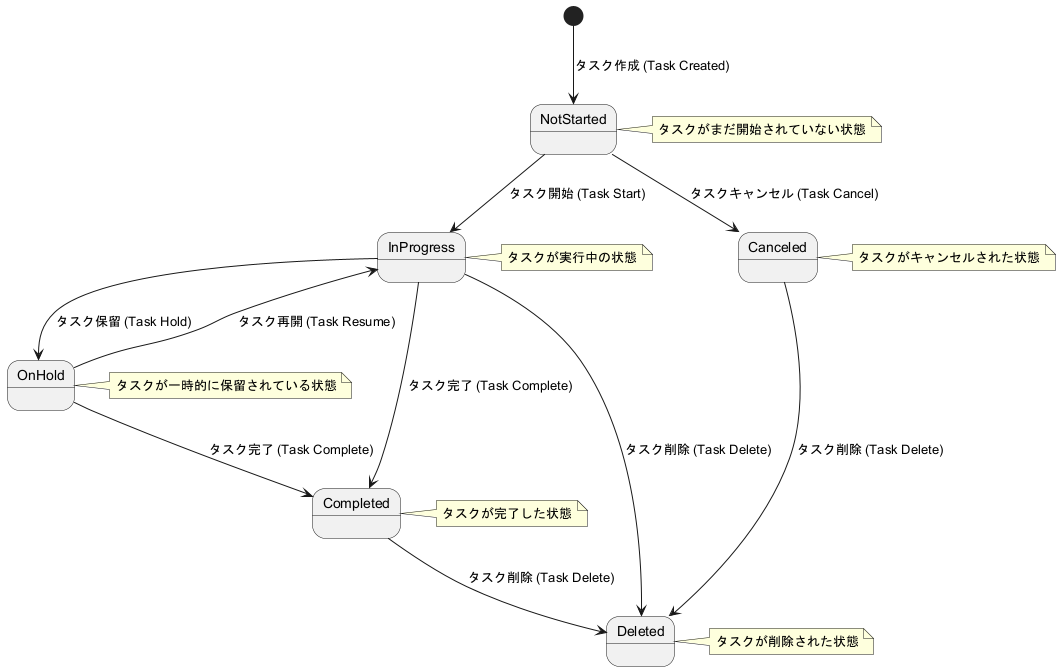

The diagram above was rendered by PlantUML. Its source (embedded in the PNG):
@startuml
[*] --> NotStarted : タスク作成 (Task Created)
NotStarted --> InProgress : タスク開始 (Task Start)
NotStarted --> Canceled : タスクキャンセル (Task Cancel)

InProgress --> OnHold : タスク保留 (Task Hold)
InProgress --> Completed : タスク完了 (Task Complete)
InProgress --> Deleted : タスク削除 (Task Delete)

OnHold --> InProgress : タスク再開 (Task Resume)
OnHold --> Completed : タスク完了 (Task Complete)

Completed --> Deleted : タスク削除 (Task Delete)
Canceled --> Deleted : タスク削除 (Task Delete)

state NotStarted
state InProgress
state OnHold
state Completed
state Canceled
state Deleted

note right of NotStarted
  タスクがまだ開始されていない状態
end note

note right of InProgress
  タスクが実行中の状態
end note

note right of OnHold
  タスクが一時的に保留されている状態
end note

note right of Completed
  タスクが完了した状態
end note

note right of Canceled
  タスクがキャンセルされた状態
end note

note right of Deleted
  タスクが削除された状態
end note
@enduml